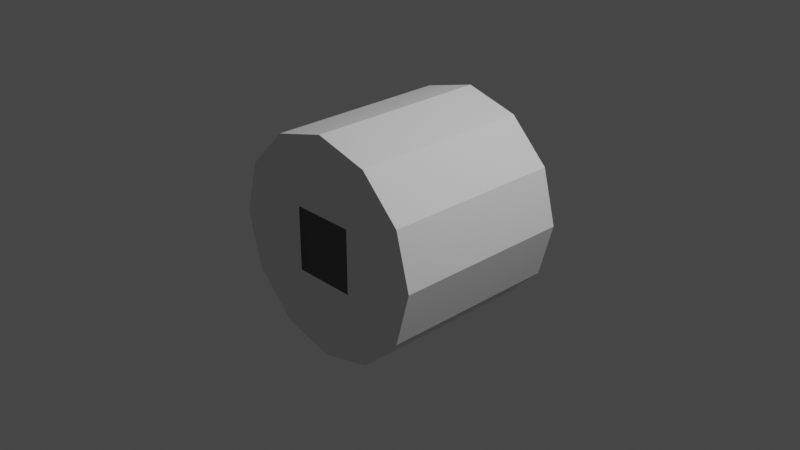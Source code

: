 # Source: KD-T2502-IVA.blend  (saved by Blender 3.1.7; exported with 4.5.12 LTS)
import bpy
from mathutils import Matrix  # noqa: F401  (used for matrix-valued properties, if any)

bpy.ops.wm.read_factory_settings(use_empty=True)
scene = bpy.context.scene
scene.name = 'Scene'

# ---- collections
col_collection = bpy.data.collections.new('Collection'); scene.collection.children.link(col_collection)

# ---- world
world_world = bpy.data.worlds.new('World'); scene.world = world_world
world_world.use_nodes = True; world_world.node_tree.nodes.clear()
_N = world_world.node_tree.nodes; _L = world_world.node_tree.links
n0 = _N.new('ShaderNodeOutputWorld'); n0.name = 'World Output'; n0.location = (300, 300)
n1 = _N.new('ShaderNodeBackground'); n1.name = 'Background'; n1.location = (10, 300)
n1.inputs[0].default_value = (0.05088, 0.05088, 0.05088, 1.0)
_L.new(n1.outputs[0], n0.inputs[0])
n0.is_active_output = True
world_world.color = (0.05088, 0.05088, 0.05088)
world_world.use_sun_shadow = False
world_world.sun_shadow_jitter_overblur = 0.0

# ---- cameras
cam_camera = bpy.data.cameras.new('Camera')
cam_camera.clip_end = 100.0
cam_camera.ortho_scale = 7.314

# ---- lights
light_light = bpy.data.lights.new('Light', 'POINT')
light_light.transmission_factor = 0.0
light_light.energy = 1000.0
light_light.shadow_soft_size = 0.1
light_light.shadow_maximum_resolution = 0.006
light_light.use_absolute_resolution = True

# ---- meshes
me_shellcollider_collider = bpy.data.meshes.new('shellCollider.collider')
me_shellcollider_collider.from_pydata([(-1.666e-08, 1.0, 1.187), (0.5934, 1.0, 1.028), (0.5934, -1.0, 1.028), (-1.666e-08, -1.0, 1.187), (1.028, 1.0, 0.5934), (1.028, -1.0, 0.5934), (1.187, 1.0, 1.772e-08), (1.187, -1.0, -1.238e-07), (1.028, 1.0, -0.5934), (1.028, -1.0, -0.5934), (0.5934, 1.0, -1.028), (0.5934, -1.0, -1.028), (-1.204e-07, 1.0, -1.187), (-1.204e-07, -1.0, -1.187), (-0.5934, 1.0, -1.028), (-0.5934, -1.0, -1.028), (-1.028, 1.0, -0.5934), (-1.028, -1.0, -0.5934), (-1.187, 1.0, 1.592e-07), (-1.187, -1.0, 1.772e-08), (-1.028, 1.0, 0.5934), (-1.028, -1.0, 0.5934), (-0.5934, 1.0, 1.028), (-0.5934, -1.0, 1.028), (0.3481, 1.0, 0.3481), (0.3481, 1.0, 0.3481), (-0.3481, 1.0, 0.3481), (0.3481, 1.0, -0.3481), (0.3481, 1.0, -0.3481), (-0.3481, 1.0, 0.3481), (-0.3481, 1.0, -0.3481), (-0.3481, 1.0, -0.3481), (-0.3481, -1.0, 0.3481), (-0.3481, -1.0, 0.3481), (0.3481, -1.0, 0.3481), (0.3481, -1.0, 0.3481), (-0.3481, -1.0, -0.3481), (-0.3481, -1.0, -0.3481), (0.3481, -1.0, -0.3481), (0.3481, -1.0, -0.3481)], [], [(0, 1, 2), (0, 2, 3), (5, 1, 4), (2, 1, 5), (7, 4, 6), (5, 4, 7), (9, 6, 8), (7, 6, 9), (11, 8, 10), (9, 8, 11), (13, 10, 12), (11, 10, 13), (15, 12, 14), (13, 12, 15), (17, 14, 16), (15, 14, 17), (19, 16, 18), (17, 16, 19), (21, 18, 20), (19, 18, 21), (23, 20, 22), (21, 20, 23), (0, 3, 22), (23, 22, 3), (25, 26, 24), (28, 25, 27), (25, 22, 26), (0, 22, 1), (1, 6, 4), (6, 10, 8), (10, 14, 12), (14, 18, 16), (18, 29, 20), (31, 28, 30), (18, 31, 29), (25, 1, 22), (25, 6, 1), (14, 31, 18), (28, 6, 25), (14, 28, 31), (28, 10, 6), (10, 28, 14), (19, 33, 32), (23, 19, 21), (2, 23, 3), (35, 5, 34), (23, 33, 19), (35, 2, 5), (23, 35, 33), (35, 23, 2), (7, 34, 5), (11, 7, 9), (15, 11, 13), (19, 15, 17), (37, 32, 36), (34, 39, 38), (37, 19, 32), (7, 39, 34), (37, 15, 19), (11, 39, 7), (39, 15, 37), (39, 11, 15), (29, 26, 22), (29, 22, 20)])
me_shellcollider_collider.use_remesh_fix_poles = True
me_shellcollider_collider.use_remesh_preserve_attributes = False
me_shellcollider_collider.update()

# ---- objects
ob_light = bpy.data.objects.new('Light', light_light)
ob_camera = bpy.data.objects.new('Camera', cam_camera)
ob_freeiva = bpy.data.objects.new('FreeIva', None)
ob_shellcollider = bpy.data.objects.new('shellCollider', me_shellcollider_collider)

# ---- transforms, parenting, visibility, modifiers, constraints
ob_light.location = (4.076, 1.005, 5.904)
ob_light.rotation_euler = (0.6503, 0.05522, 1.866)
ob_light.lock_rotations_4d = False
ob_light.empty_display_type = 'ARROWS'
ob_light.color = (0.0, 0.0, 0.0, 0.0)
ob_light.lineart.crease_threshold = 0.0
ob_camera.location = (7.359, -6.926, 4.958)
ob_camera.rotation_euler = (1.109, 0.0, 0.8149)
ob_camera.lock_rotations_4d = False
ob_camera.empty_display_type = 'ARROWS'
ob_camera.color = (0.0, 0.0, 0.0, 0.0)
ob_camera.display_type = 'WIRE'
ob_camera.lineart.crease_threshold = 0.0
ob_freeiva.location = (0.0, 0.0, 0.0)
ob_freeiva.rotation_mode = 'QUATERNION'
ob_freeiva.rotation_quaternion = (1.0, 0.0, 0.0, 0.0)
ob_shellcollider.parent = ob_freeiva
ob_shellcollider.location = (0.0, 0.0, 0.0)
ob_shellcollider.rotation_mode = 'QUATERNION'
ob_shellcollider.rotation_quaternion = (1.0, 0.0, 0.0, 0.0)

# ---- collection membership
col_collection.objects.link(ob_light)
col_collection.objects.link(ob_camera)
col_collection.objects.link(ob_freeiva)
col_collection.objects.link(ob_shellcollider)

# ---- scene / render settings (as saved in the file)
scene.camera = ob_camera
scene.frame_start = 1; scene.frame_end = 250; scene.frame_set(1)
scene.render.engine = 'BLENDER_EEVEE_NEXT'
scene.cycles.sampling_pattern = 'TABULATED_SOBOL'
scene.cycles.use_light_tree = False
scene.view_settings.view_transform = 'Filmic'
bpy.context.view_layer.update()
